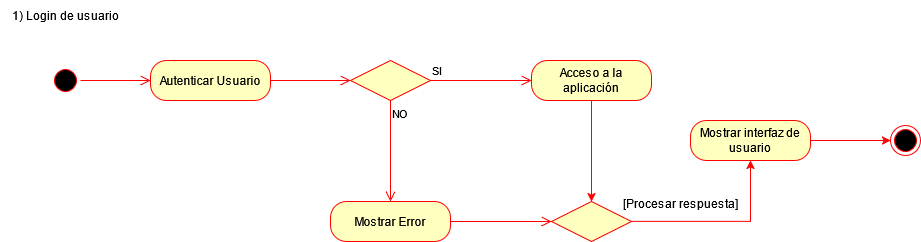

The diagram above was exported from draw.io. Its source (the exported page's mxGraphModel, read from the mxfile embedded in the PNG):
<mxGraphModel dx="1193" dy="713" grid="1" gridSize="10" guides="1" tooltips="1" connect="1" arrows="1" fold="1" page="1" pageScale="1" pageWidth="827" pageHeight="1169" math="0" shadow="0">
  <root>
    <mxCell id="0" />
    <mxCell id="1" parent="0" />
    <mxCell id="1-kQaoIwH4fXct3Uph5x-30" value="1) Login de usuario" style="text;html=1;align=center;verticalAlign=middle;resizable=0;points=[];autosize=1;strokeColor=none;fillColor=none;" vertex="1" parent="1">
      <mxGeometry x="50" y="40" width="130" height="30" as="geometry" />
    </mxCell>
    <mxCell id="1-kQaoIwH4fXct3Uph5x-31" value="" style="ellipse;html=1;shape=startState;fillColor=#000000;strokeColor=#ff0000;" vertex="1" parent="1">
      <mxGeometry x="100" y="105" width="30" height="30" as="geometry" />
    </mxCell>
    <mxCell id="1-kQaoIwH4fXct3Uph5x-32" value="" style="edgeStyle=orthogonalEdgeStyle;html=1;verticalAlign=bottom;endArrow=open;endSize=8;strokeColor=#ff0000;rounded=0;entryX=0;entryY=0.5;entryDx=0;entryDy=0;" edge="1" source="1-kQaoIwH4fXct3Uph5x-31" parent="1" target="1-kQaoIwH4fXct3Uph5x-33">
      <mxGeometry relative="1" as="geometry">
        <mxPoint x="180" y="120" as="targetPoint" />
      </mxGeometry>
    </mxCell>
    <mxCell id="1-kQaoIwH4fXct3Uph5x-33" value="Autenticar Usuario" style="rounded=1;whiteSpace=wrap;html=1;arcSize=40;fontColor=#000000;fillColor=#ffffc0;strokeColor=#ff0000;" vertex="1" parent="1">
      <mxGeometry x="200" y="100" width="120" height="40" as="geometry" />
    </mxCell>
    <mxCell id="1-kQaoIwH4fXct3Uph5x-34" value="" style="edgeStyle=orthogonalEdgeStyle;html=1;verticalAlign=bottom;endArrow=open;endSize=8;strokeColor=#ff0000;rounded=0;entryX=0;entryY=0.5;entryDx=0;entryDy=0;" edge="1" source="1-kQaoIwH4fXct3Uph5x-33" parent="1" target="1-kQaoIwH4fXct3Uph5x-35">
      <mxGeometry relative="1" as="geometry">
        <mxPoint x="260" y="200" as="targetPoint" />
      </mxGeometry>
    </mxCell>
    <mxCell id="1-kQaoIwH4fXct3Uph5x-35" value="" style="rhombus;whiteSpace=wrap;html=1;fontColor=#000000;fillColor=#ffffc0;strokeColor=#ff0000;" vertex="1" parent="1">
      <mxGeometry x="400" y="100" width="80" height="40" as="geometry" />
    </mxCell>
    <mxCell id="1-kQaoIwH4fXct3Uph5x-36" value="SI" style="edgeStyle=orthogonalEdgeStyle;html=1;align=left;verticalAlign=bottom;endArrow=open;endSize=8;strokeColor=#ff0000;rounded=0;" edge="1" source="1-kQaoIwH4fXct3Uph5x-35" parent="1" target="1-kQaoIwH4fXct3Uph5x-40">
      <mxGeometry x="-1" relative="1" as="geometry">
        <mxPoint x="593" y="120" as="targetPoint" />
        <mxPoint x="492.88235294117567" y="120.05882352941171" as="sourcePoint" />
        <Array as="points" />
      </mxGeometry>
    </mxCell>
    <mxCell id="1-kQaoIwH4fXct3Uph5x-37" value="NO" style="edgeStyle=orthogonalEdgeStyle;html=1;align=left;verticalAlign=top;endArrow=open;endSize=8;strokeColor=#ff0000;rounded=0;" edge="1" source="1-kQaoIwH4fXct3Uph5x-35" parent="1" target="1-kQaoIwH4fXct3Uph5x-38">
      <mxGeometry x="-1" relative="1" as="geometry">
        <mxPoint x="450" y="190" as="targetPoint" />
      </mxGeometry>
    </mxCell>
    <mxCell id="1-kQaoIwH4fXct3Uph5x-38" value="Mostrar Error" style="rounded=1;whiteSpace=wrap;html=1;arcSize=40;fontColor=#000000;fillColor=#ffffc0;strokeColor=#ff0000;" vertex="1" parent="1">
      <mxGeometry x="380" y="241" width="120" height="40" as="geometry" />
    </mxCell>
    <mxCell id="1-kQaoIwH4fXct3Uph5x-39" value="" style="edgeStyle=orthogonalEdgeStyle;html=1;verticalAlign=bottom;endArrow=open;endSize=8;strokeColor=#ff0000;rounded=0;" edge="1" source="1-kQaoIwH4fXct3Uph5x-38" parent="1" target="1-kQaoIwH4fXct3Uph5x-56">
      <mxGeometry relative="1" as="geometry">
        <mxPoint x="450" y="351" as="targetPoint" />
        <mxPoint x="450" y="280" as="sourcePoint" />
        <Array as="points" />
      </mxGeometry>
    </mxCell>
    <mxCell id="1-kQaoIwH4fXct3Uph5x-45" style="edgeStyle=orthogonalEdgeStyle;rounded=0;orthogonalLoop=1;jettySize=auto;html=1;strokeColor=#FF0000;entryX=0.5;entryY=0;entryDx=0;entryDy=0;" edge="1" parent="1" source="1-kQaoIwH4fXct3Uph5x-40" target="1-kQaoIwH4fXct3Uph5x-56">
      <mxGeometry relative="1" as="geometry">
        <mxPoint x="640.0588235294117" y="147" as="sourcePoint" />
        <mxPoint x="640" y="270" as="targetPoint" />
        <Array as="points" />
      </mxGeometry>
    </mxCell>
    <mxCell id="1-kQaoIwH4fXct3Uph5x-40" value="Acceso a la aplicación" style="rounded=1;whiteSpace=wrap;html=1;arcSize=40;fontColor=#000000;fillColor=#ffffc0;strokeColor=#ff0000;" vertex="1" parent="1">
      <mxGeometry x="581" y="100" width="120" height="40" as="geometry" />
    </mxCell>
    <mxCell id="1-kQaoIwH4fXct3Uph5x-67" value="" style="edgeStyle=orthogonalEdgeStyle;rounded=0;orthogonalLoop=1;jettySize=auto;html=1;fillColor=#f8cecc;strokeColor=#FF0000;fontStyle=4" edge="1" parent="1" source="1-kQaoIwH4fXct3Uph5x-55" target="1-kQaoIwH4fXct3Uph5x-65">
      <mxGeometry relative="1" as="geometry" />
    </mxCell>
    <mxCell id="1-kQaoIwH4fXct3Uph5x-55" value="Mostrar interfaz de usuario" style="rounded=1;whiteSpace=wrap;html=1;arcSize=40;fontColor=#000000;fillColor=#ffffc0;strokeColor=#ff0000;" vertex="1" parent="1">
      <mxGeometry x="740" y="160" width="120" height="40" as="geometry" />
    </mxCell>
    <mxCell id="1-kQaoIwH4fXct3Uph5x-62" style="edgeStyle=orthogonalEdgeStyle;rounded=0;orthogonalLoop=1;jettySize=auto;html=1;exitX=1;exitY=0.5;exitDx=0;exitDy=0;fillColor=#f8cecc;strokeColor=#FF0000;fontStyle=4" edge="1" parent="1" source="1-kQaoIwH4fXct3Uph5x-56" target="1-kQaoIwH4fXct3Uph5x-55">
      <mxGeometry relative="1" as="geometry" />
    </mxCell>
    <mxCell id="1-kQaoIwH4fXct3Uph5x-56" value="" style="rhombus;whiteSpace=wrap;html=1;fontColor=#000000;fillColor=#ffffc0;strokeColor=#ff0000;" vertex="1" parent="1">
      <mxGeometry x="601" y="241" width="80" height="40" as="geometry" />
    </mxCell>
    <mxCell id="1-kQaoIwH4fXct3Uph5x-65" value="" style="ellipse;html=1;shape=endState;fillColor=#000000;strokeColor=#ff0000;" vertex="1" parent="1">
      <mxGeometry x="940" y="165" width="30" height="30" as="geometry" />
    </mxCell>
    <mxCell id="1-kQaoIwH4fXct3Uph5x-88" value="[Procesar respuesta]" style="text;html=1;align=center;verticalAlign=middle;resizable=0;points=[];autosize=1;strokeColor=none;fillColor=none;" vertex="1" parent="1">
      <mxGeometry x="660" y="228" width="140" height="30" as="geometry" />
    </mxCell>
  </root>
</mxGraphModel>